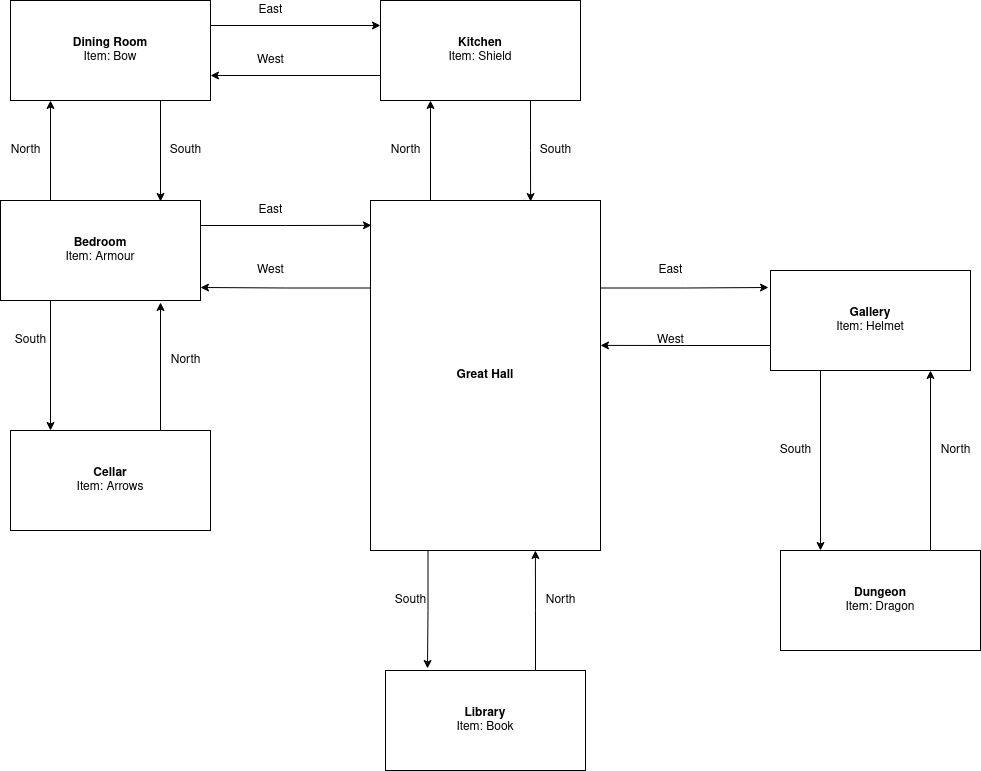

The diagram above was exported from draw.io. Its source (the exported page's mxGraphModel, read from the mxfile embedded in the PNG):
<mxGraphModel dx="1422" dy="773" grid="1" gridSize="10" guides="1" tooltips="1" connect="1" arrows="1" fold="1" page="1" pageScale="1" pageWidth="850" pageHeight="1100" math="0" shadow="0">
  <root>
    <mxCell id="0" />
    <mxCell id="1" parent="0" />
    <mxCell id="NhXM1uaupVAJiHaoT3rC-22" style="edgeStyle=orthogonalEdgeStyle;rounded=0;orthogonalLoop=1;jettySize=auto;html=1;exitX=0.75;exitY=1;exitDx=0;exitDy=0;entryX=0.8;entryY=0.01;entryDx=0;entryDy=0;entryPerimeter=0;" edge="1" parent="1" source="NhXM1uaupVAJiHaoT3rC-1" target="NhXM1uaupVAJiHaoT3rC-2">
      <mxGeometry relative="1" as="geometry" />
    </mxCell>
    <mxCell id="NhXM1uaupVAJiHaoT3rC-26" style="edgeStyle=orthogonalEdgeStyle;rounded=0;orthogonalLoop=1;jettySize=auto;html=1;exitX=1;exitY=0.25;exitDx=0;exitDy=0;entryX=0;entryY=0.25;entryDx=0;entryDy=0;" edge="1" parent="1" source="NhXM1uaupVAJiHaoT3rC-1" target="NhXM1uaupVAJiHaoT3rC-5">
      <mxGeometry relative="1" as="geometry" />
    </mxCell>
    <mxCell id="NhXM1uaupVAJiHaoT3rC-1" value="&lt;div&gt;&lt;b&gt;Dining Room&lt;/b&gt;&lt;/div&gt;&lt;div&gt;Item: Bow&lt;b&gt;&lt;br&gt;&lt;/b&gt;&lt;/div&gt;" style="rounded=0;whiteSpace=wrap;html=1;" vertex="1" parent="1">
      <mxGeometry x="110" y="20" width="200" height="100" as="geometry" />
    </mxCell>
    <mxCell id="NhXM1uaupVAJiHaoT3rC-15" style="edgeStyle=orthogonalEdgeStyle;rounded=0;orthogonalLoop=1;jettySize=auto;html=1;exitX=1;exitY=0.25;exitDx=0;exitDy=0;entryX=0.071;entryY=0.996;entryDx=0;entryDy=0;entryPerimeter=0;" edge="1" parent="1" source="NhXM1uaupVAJiHaoT3rC-2" target="NhXM1uaupVAJiHaoT3rC-3">
      <mxGeometry relative="1" as="geometry" />
    </mxCell>
    <mxCell id="NhXM1uaupVAJiHaoT3rC-21" style="edgeStyle=orthogonalEdgeStyle;rounded=0;orthogonalLoop=1;jettySize=auto;html=1;exitX=0.25;exitY=0;exitDx=0;exitDy=0;entryX=0.2;entryY=1;entryDx=0;entryDy=0;entryPerimeter=0;" edge="1" parent="1" source="NhXM1uaupVAJiHaoT3rC-2" target="NhXM1uaupVAJiHaoT3rC-1">
      <mxGeometry relative="1" as="geometry" />
    </mxCell>
    <mxCell id="NhXM1uaupVAJiHaoT3rC-23" style="edgeStyle=orthogonalEdgeStyle;rounded=0;orthogonalLoop=1;jettySize=auto;html=1;exitX=0.25;exitY=1;exitDx=0;exitDy=0;entryX=0.2;entryY=0;entryDx=0;entryDy=0;entryPerimeter=0;" edge="1" parent="1" source="NhXM1uaupVAJiHaoT3rC-2" target="NhXM1uaupVAJiHaoT3rC-6">
      <mxGeometry relative="1" as="geometry" />
    </mxCell>
    <mxCell id="NhXM1uaupVAJiHaoT3rC-2" value="&lt;div&gt;&lt;b&gt;Bedroom&lt;br&gt;&lt;/b&gt;&lt;/div&gt;&lt;div&gt;Item: Armour&lt;br&gt;&lt;b&gt;&lt;/b&gt;&lt;/div&gt;" style="rounded=0;whiteSpace=wrap;html=1;" vertex="1" parent="1">
      <mxGeometry x="100" y="220" width="200" height="100" as="geometry" />
    </mxCell>
    <mxCell id="NhXM1uaupVAJiHaoT3rC-9" style="edgeStyle=orthogonalEdgeStyle;rounded=0;orthogonalLoop=1;jettySize=auto;html=1;exitX=0;exitY=0.75;exitDx=0;exitDy=0;entryX=0.25;entryY=1;entryDx=0;entryDy=0;" edge="1" parent="1" source="NhXM1uaupVAJiHaoT3rC-3" target="NhXM1uaupVAJiHaoT3rC-5">
      <mxGeometry relative="1" as="geometry">
        <Array as="points">
          <mxPoint x="530" y="220" />
        </Array>
      </mxGeometry>
    </mxCell>
    <mxCell id="NhXM1uaupVAJiHaoT3rC-11" style="edgeStyle=orthogonalEdgeStyle;rounded=0;orthogonalLoop=1;jettySize=auto;html=1;exitX=0.25;exitY=0;exitDx=0;exitDy=0;entryX=-0.01;entryY=0.17;entryDx=0;entryDy=0;entryPerimeter=0;" edge="1" parent="1" source="NhXM1uaupVAJiHaoT3rC-3" target="NhXM1uaupVAJiHaoT3rC-4">
      <mxGeometry relative="1" as="geometry" />
    </mxCell>
    <mxCell id="NhXM1uaupVAJiHaoT3rC-16" style="edgeStyle=orthogonalEdgeStyle;rounded=0;orthogonalLoop=1;jettySize=auto;html=1;exitX=0.25;exitY=1;exitDx=0;exitDy=0;entryX=1;entryY=0.87;entryDx=0;entryDy=0;entryPerimeter=0;" edge="1" parent="1" source="NhXM1uaupVAJiHaoT3rC-3" target="NhXM1uaupVAJiHaoT3rC-2">
      <mxGeometry relative="1" as="geometry" />
    </mxCell>
    <mxCell id="NhXM1uaupVAJiHaoT3rC-19" style="edgeStyle=orthogonalEdgeStyle;rounded=0;orthogonalLoop=1;jettySize=auto;html=1;exitX=1;exitY=0.75;exitDx=0;exitDy=0;entryX=0.21;entryY=-0.02;entryDx=0;entryDy=0;entryPerimeter=0;" edge="1" parent="1" source="NhXM1uaupVAJiHaoT3rC-3" target="NhXM1uaupVAJiHaoT3rC-7">
      <mxGeometry relative="1" as="geometry" />
    </mxCell>
    <mxCell id="NhXM1uaupVAJiHaoT3rC-3" value="&lt;b&gt;Great Hall&lt;br&gt;&lt;/b&gt;" style="rounded=0;whiteSpace=wrap;html=1;direction=south;" vertex="1" parent="1">
      <mxGeometry x="470" y="220" width="230" height="350" as="geometry" />
    </mxCell>
    <mxCell id="NhXM1uaupVAJiHaoT3rC-12" style="edgeStyle=orthogonalEdgeStyle;rounded=0;orthogonalLoop=1;jettySize=auto;html=1;exitX=0;exitY=0.75;exitDx=0;exitDy=0;entryX=0.414;entryY=0;entryDx=0;entryDy=0;entryPerimeter=0;" edge="1" parent="1" source="NhXM1uaupVAJiHaoT3rC-4" target="NhXM1uaupVAJiHaoT3rC-3">
      <mxGeometry relative="1" as="geometry" />
    </mxCell>
    <mxCell id="NhXM1uaupVAJiHaoT3rC-13" style="edgeStyle=orthogonalEdgeStyle;rounded=0;orthogonalLoop=1;jettySize=auto;html=1;exitX=0.25;exitY=1;exitDx=0;exitDy=0;entryX=0.2;entryY=0;entryDx=0;entryDy=0;entryPerimeter=0;" edge="1" parent="1" source="NhXM1uaupVAJiHaoT3rC-4" target="NhXM1uaupVAJiHaoT3rC-8">
      <mxGeometry relative="1" as="geometry" />
    </mxCell>
    <mxCell id="NhXM1uaupVAJiHaoT3rC-4" value="&lt;div&gt;&lt;b&gt;Gallery&lt;br&gt;&lt;/b&gt;&lt;/div&gt;&lt;div&gt;Item: Helmet&lt;br&gt;&lt;b&gt;&lt;/b&gt;&lt;/div&gt;" style="rounded=0;whiteSpace=wrap;html=1;" vertex="1" parent="1">
      <mxGeometry x="870" y="290" width="200" height="100" as="geometry" />
    </mxCell>
    <mxCell id="NhXM1uaupVAJiHaoT3rC-10" style="edgeStyle=orthogonalEdgeStyle;rounded=0;orthogonalLoop=1;jettySize=auto;html=1;exitX=0.75;exitY=1;exitDx=0;exitDy=0;entryX=0.003;entryY=0.304;entryDx=0;entryDy=0;entryPerimeter=0;" edge="1" parent="1" source="NhXM1uaupVAJiHaoT3rC-5" target="NhXM1uaupVAJiHaoT3rC-3">
      <mxGeometry relative="1" as="geometry" />
    </mxCell>
    <mxCell id="NhXM1uaupVAJiHaoT3rC-27" style="edgeStyle=orthogonalEdgeStyle;rounded=0;orthogonalLoop=1;jettySize=auto;html=1;exitX=0;exitY=0.75;exitDx=0;exitDy=0;entryX=1;entryY=0.75;entryDx=0;entryDy=0;" edge="1" parent="1" source="NhXM1uaupVAJiHaoT3rC-5" target="NhXM1uaupVAJiHaoT3rC-1">
      <mxGeometry relative="1" as="geometry" />
    </mxCell>
    <mxCell id="NhXM1uaupVAJiHaoT3rC-5" value="&lt;div&gt;&lt;b&gt;Kitchen&lt;br&gt;&lt;/b&gt;&lt;/div&gt;&lt;div&gt;Item: Shield&lt;br&gt;&lt;b&gt;&lt;/b&gt;&lt;/div&gt;" style="rounded=0;whiteSpace=wrap;html=1;" vertex="1" parent="1">
      <mxGeometry x="480" y="20" width="200" height="100" as="geometry" />
    </mxCell>
    <mxCell id="NhXM1uaupVAJiHaoT3rC-25" style="edgeStyle=orthogonalEdgeStyle;rounded=0;orthogonalLoop=1;jettySize=auto;html=1;exitX=0.75;exitY=0;exitDx=0;exitDy=0;entryX=0.8;entryY=1.02;entryDx=0;entryDy=0;entryPerimeter=0;" edge="1" parent="1" source="NhXM1uaupVAJiHaoT3rC-6" target="NhXM1uaupVAJiHaoT3rC-2">
      <mxGeometry relative="1" as="geometry" />
    </mxCell>
    <mxCell id="NhXM1uaupVAJiHaoT3rC-6" value="&lt;div&gt;&lt;b&gt;Cellar&lt;br&gt;&lt;/b&gt;&lt;/div&gt;&lt;div&gt;Item: Arrows&lt;br&gt;&lt;b&gt;&lt;/b&gt;&lt;/div&gt;" style="rounded=0;whiteSpace=wrap;html=1;" vertex="1" parent="1">
      <mxGeometry x="110" y="450" width="200" height="100" as="geometry" />
    </mxCell>
    <mxCell id="NhXM1uaupVAJiHaoT3rC-20" style="edgeStyle=orthogonalEdgeStyle;rounded=0;orthogonalLoop=1;jettySize=auto;html=1;exitX=0.75;exitY=0;exitDx=0;exitDy=0;entryX=1;entryY=0.283;entryDx=0;entryDy=0;entryPerimeter=0;" edge="1" parent="1" source="NhXM1uaupVAJiHaoT3rC-7" target="NhXM1uaupVAJiHaoT3rC-3">
      <mxGeometry relative="1" as="geometry" />
    </mxCell>
    <mxCell id="NhXM1uaupVAJiHaoT3rC-7" value="&lt;div&gt;&lt;b&gt;Library&lt;br&gt;&lt;/b&gt;&lt;/div&gt;&lt;div&gt;Item: Book&lt;br&gt;&lt;b&gt;&lt;/b&gt;&lt;/div&gt;" style="rounded=0;whiteSpace=wrap;html=1;" vertex="1" parent="1">
      <mxGeometry x="485" y="690" width="200" height="100" as="geometry" />
    </mxCell>
    <mxCell id="NhXM1uaupVAJiHaoT3rC-14" style="edgeStyle=orthogonalEdgeStyle;rounded=0;orthogonalLoop=1;jettySize=auto;html=1;exitX=0.75;exitY=0;exitDx=0;exitDy=0;entryX=0.8;entryY=1;entryDx=0;entryDy=0;entryPerimeter=0;" edge="1" parent="1" source="NhXM1uaupVAJiHaoT3rC-8" target="NhXM1uaupVAJiHaoT3rC-4">
      <mxGeometry relative="1" as="geometry" />
    </mxCell>
    <mxCell id="NhXM1uaupVAJiHaoT3rC-8" value="&lt;div&gt;&lt;b&gt;Dungeon&lt;/b&gt;&lt;/div&gt;&lt;div&gt;Item: Dragon&lt;br&gt;&lt;/div&gt;" style="rounded=0;whiteSpace=wrap;html=1;" vertex="1" parent="1">
      <mxGeometry x="880" y="570" width="200" height="100" as="geometry" />
    </mxCell>
    <mxCell id="NhXM1uaupVAJiHaoT3rC-28" value="East" style="text;html=1;align=center;verticalAlign=middle;resizable=0;points=[];autosize=1;strokeColor=none;fillColor=none;" vertex="1" parent="1">
      <mxGeometry x="350" y="20" width="40" height="20" as="geometry" />
    </mxCell>
    <mxCell id="NhXM1uaupVAJiHaoT3rC-29" value="West" style="text;html=1;align=center;verticalAlign=middle;resizable=0;points=[];autosize=1;strokeColor=none;fillColor=none;" vertex="1" parent="1">
      <mxGeometry x="350" y="70" width="40" height="20" as="geometry" />
    </mxCell>
    <mxCell id="NhXM1uaupVAJiHaoT3rC-30" value="East" style="text;html=1;align=center;verticalAlign=middle;resizable=0;points=[];autosize=1;strokeColor=none;fillColor=none;" vertex="1" parent="1">
      <mxGeometry x="350" y="220" width="40" height="20" as="geometry" />
    </mxCell>
    <mxCell id="NhXM1uaupVAJiHaoT3rC-31" value="West" style="text;html=1;align=center;verticalAlign=middle;resizable=0;points=[];autosize=1;strokeColor=none;fillColor=none;" vertex="1" parent="1">
      <mxGeometry x="350" y="280" width="40" height="20" as="geometry" />
    </mxCell>
    <mxCell id="NhXM1uaupVAJiHaoT3rC-32" value="East" style="text;html=1;align=center;verticalAlign=middle;resizable=0;points=[];autosize=1;strokeColor=none;fillColor=none;" vertex="1" parent="1">
      <mxGeometry x="750" y="280" width="40" height="20" as="geometry" />
    </mxCell>
    <mxCell id="NhXM1uaupVAJiHaoT3rC-33" value="West" style="text;html=1;align=center;verticalAlign=middle;resizable=0;points=[];autosize=1;strokeColor=none;fillColor=none;" vertex="1" parent="1">
      <mxGeometry x="750" y="350" width="40" height="20" as="geometry" />
    </mxCell>
    <mxCell id="NhXM1uaupVAJiHaoT3rC-34" value="North" style="text;html=1;align=center;verticalAlign=middle;resizable=0;points=[];autosize=1;strokeColor=none;fillColor=none;" vertex="1" parent="1">
      <mxGeometry x="100" y="160" width="50" height="20" as="geometry" />
    </mxCell>
    <mxCell id="NhXM1uaupVAJiHaoT3rC-35" value="South" style="text;html=1;align=center;verticalAlign=middle;resizable=0;points=[];autosize=1;strokeColor=none;fillColor=none;" vertex="1" parent="1">
      <mxGeometry x="260" y="160" width="50" height="20" as="geometry" />
    </mxCell>
    <mxCell id="NhXM1uaupVAJiHaoT3rC-36" value="South" style="text;html=1;align=center;verticalAlign=middle;resizable=0;points=[];autosize=1;strokeColor=none;fillColor=none;" vertex="1" parent="1">
      <mxGeometry x="105" y="350" width="50" height="20" as="geometry" />
    </mxCell>
    <mxCell id="NhXM1uaupVAJiHaoT3rC-37" value="North" style="text;html=1;align=center;verticalAlign=middle;resizable=0;points=[];autosize=1;strokeColor=none;fillColor=none;" vertex="1" parent="1">
      <mxGeometry x="260" y="370" width="50" height="20" as="geometry" />
    </mxCell>
    <mxCell id="NhXM1uaupVAJiHaoT3rC-38" value="South" style="text;html=1;align=center;verticalAlign=middle;resizable=0;points=[];autosize=1;strokeColor=none;fillColor=none;" vertex="1" parent="1">
      <mxGeometry x="485" y="610" width="50" height="20" as="geometry" />
    </mxCell>
    <mxCell id="NhXM1uaupVAJiHaoT3rC-39" value="North" style="text;html=1;align=center;verticalAlign=middle;resizable=0;points=[];autosize=1;strokeColor=none;fillColor=none;" vertex="1" parent="1">
      <mxGeometry x="635" y="610" width="50" height="20" as="geometry" />
    </mxCell>
    <mxCell id="NhXM1uaupVAJiHaoT3rC-40" value="South" style="text;html=1;align=center;verticalAlign=middle;resizable=0;points=[];autosize=1;strokeColor=none;fillColor=none;" vertex="1" parent="1">
      <mxGeometry x="870" y="460" width="50" height="20" as="geometry" />
    </mxCell>
    <mxCell id="NhXM1uaupVAJiHaoT3rC-41" value="North" style="text;html=1;align=center;verticalAlign=middle;resizable=0;points=[];autosize=1;strokeColor=none;fillColor=none;" vertex="1" parent="1">
      <mxGeometry x="1030" y="460" width="50" height="20" as="geometry" />
    </mxCell>
    <mxCell id="NhXM1uaupVAJiHaoT3rC-42" value="North" style="text;html=1;align=center;verticalAlign=middle;resizable=0;points=[];autosize=1;strokeColor=none;fillColor=none;" vertex="1" parent="1">
      <mxGeometry x="480" y="160" width="50" height="20" as="geometry" />
    </mxCell>
    <mxCell id="NhXM1uaupVAJiHaoT3rC-43" value="South" style="text;html=1;align=center;verticalAlign=middle;resizable=0;points=[];autosize=1;strokeColor=none;fillColor=none;" vertex="1" parent="1">
      <mxGeometry x="630" y="160" width="50" height="20" as="geometry" />
    </mxCell>
  </root>
</mxGraphModel>